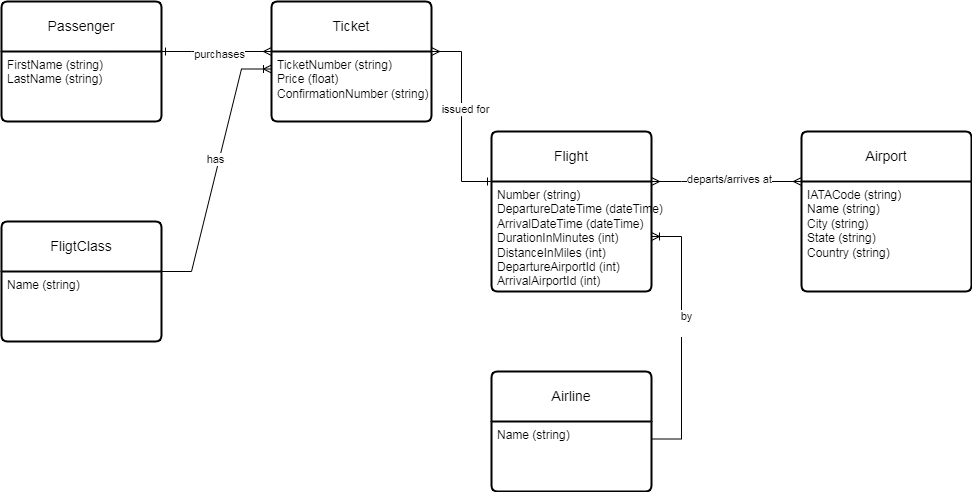

The diagram above was exported from draw.io. Its source (the exported page's mxGraphModel, read from the mxfile embedded in the PNG):
<mxGraphModel dx="1050" dy="530" grid="1" gridSize="10" guides="1" tooltips="1" connect="1" arrows="1" fold="1" page="1" pageScale="1" pageWidth="827" pageHeight="1169" math="0" shadow="0">
  <root>
    <mxCell id="0" />
    <mxCell id="1" parent="0" />
    <mxCell id="kcvLWjM9aEoVZwAG9wS8-1" value="Passenger" style="swimlane;childLayout=stackLayout;horizontal=1;startSize=50;horizontalStack=0;rounded=1;fontSize=14;fontStyle=0;strokeWidth=2;resizeParent=0;resizeLast=1;shadow=0;dashed=0;align=center;arcSize=4;whiteSpace=wrap;html=1;" vertex="1" parent="1">
      <mxGeometry x="10" y="30" width="160" height="120" as="geometry" />
    </mxCell>
    <mxCell id="kcvLWjM9aEoVZwAG9wS8-2" value="&lt;div&gt;FirstName&amp;nbsp;&lt;span style=&quot;background-color: initial;&quot;&gt;(string)&lt;/span&gt;&lt;/div&gt;&lt;div&gt;&lt;span style=&quot;background-color: initial;&quot;&gt;LastName&amp;nbsp;&lt;/span&gt;&lt;span style=&quot;background-color: initial;&quot;&gt;(string)&lt;/span&gt;&lt;/div&gt;" style="align=left;strokeColor=none;fillColor=none;spacingLeft=4;fontSize=12;verticalAlign=top;resizable=0;rotatable=0;part=1;html=1;" vertex="1" parent="kcvLWjM9aEoVZwAG9wS8-1">
      <mxGeometry y="50" width="160" height="70" as="geometry" />
    </mxCell>
    <mxCell id="kcvLWjM9aEoVZwAG9wS8-3" value="Flight" style="swimlane;childLayout=stackLayout;horizontal=1;startSize=50;horizontalStack=0;rounded=1;fontSize=14;fontStyle=0;strokeWidth=2;resizeParent=0;resizeLast=1;shadow=0;dashed=0;align=center;arcSize=4;whiteSpace=wrap;html=1;" vertex="1" parent="1">
      <mxGeometry x="500" y="160" width="160" height="160" as="geometry" />
    </mxCell>
    <mxCell id="kcvLWjM9aEoVZwAG9wS8-4" value="Number (string)&lt;div&gt;DepartureDateTime (dateTime)&lt;/div&gt;&lt;div&gt;ArrivalDateTime (dateTime)&lt;/div&gt;&lt;div&gt;DurationInMinutes (int)&lt;/div&gt;&lt;div&gt;DistanceInMiles (int)&lt;/div&gt;&lt;div&gt;&lt;div&gt;DepartureAirportId&amp;nbsp;&lt;span style=&quot;background-color: initial;&quot;&gt;(int)&lt;/span&gt;&lt;/div&gt;&lt;div&gt;ArrivalAirportId (int)&lt;/div&gt;&lt;/div&gt;" style="align=left;strokeColor=none;fillColor=none;spacingLeft=4;fontSize=12;verticalAlign=top;resizable=0;rotatable=0;part=1;html=1;" vertex="1" parent="kcvLWjM9aEoVZwAG9wS8-3">
      <mxGeometry y="50" width="160" height="110" as="geometry" />
    </mxCell>
    <mxCell id="kcvLWjM9aEoVZwAG9wS8-8" value="Airport" style="swimlane;childLayout=stackLayout;horizontal=1;startSize=50;horizontalStack=0;rounded=1;fontSize=14;fontStyle=0;strokeWidth=2;resizeParent=0;resizeLast=1;shadow=0;dashed=0;align=center;arcSize=4;whiteSpace=wrap;html=1;" vertex="1" parent="1">
      <mxGeometry x="810" y="160" width="170" height="160" as="geometry" />
    </mxCell>
    <mxCell id="kcvLWjM9aEoVZwAG9wS8-9" value="IATACode (string)&lt;div&gt;Name&amp;nbsp;&lt;span style=&quot;background-color: initial;&quot;&gt;(string)&lt;/span&gt;&lt;/div&gt;&lt;div&gt;City&amp;nbsp;&lt;span style=&quot;background-color: initial;&quot;&gt;(string)&lt;/span&gt;&lt;/div&gt;&lt;div&gt;State&amp;nbsp;&lt;span style=&quot;background-color: initial;&quot;&gt;(string)&lt;/span&gt;&lt;/div&gt;&lt;div&gt;Country (string)&lt;/div&gt;" style="align=left;strokeColor=none;fillColor=none;spacingLeft=4;fontSize=12;verticalAlign=top;resizable=0;rotatable=0;part=1;html=1;" vertex="1" parent="kcvLWjM9aEoVZwAG9wS8-8">
      <mxGeometry y="50" width="170" height="110" as="geometry" />
    </mxCell>
    <mxCell id="kcvLWjM9aEoVZwAG9wS8-11" value="" style="edgeStyle=entityRelationEdgeStyle;fontSize=12;html=1;endArrow=ERmany;startArrow=ERmany;rounded=0;entryX=0;entryY=0;entryDx=0;entryDy=0;exitX=1;exitY=0;exitDx=0;exitDy=0;" edge="1" parent="1" source="kcvLWjM9aEoVZwAG9wS8-4" target="kcvLWjM9aEoVZwAG9wS8-9">
      <mxGeometry width="100" height="100" relative="1" as="geometry">
        <mxPoint x="650" y="420" as="sourcePoint" />
        <mxPoint x="750" y="320" as="targetPoint" />
      </mxGeometry>
    </mxCell>
    <mxCell id="kcvLWjM9aEoVZwAG9wS8-12" value="departs/arrives at&lt;div&gt;&lt;br&gt;&lt;/div&gt;" style="edgeLabel;html=1;align=center;verticalAlign=middle;resizable=0;points=[];" vertex="1" connectable="0" parent="kcvLWjM9aEoVZwAG9wS8-11">
      <mxGeometry x="0.032" y="-4" relative="1" as="geometry">
        <mxPoint as="offset" />
      </mxGeometry>
    </mxCell>
    <mxCell id="kcvLWjM9aEoVZwAG9wS8-13" value="Ticket" style="swimlane;childLayout=stackLayout;horizontal=1;startSize=50;horizontalStack=0;rounded=1;fontSize=14;fontStyle=0;strokeWidth=2;resizeParent=0;resizeLast=1;shadow=0;dashed=0;align=center;arcSize=4;whiteSpace=wrap;html=1;" vertex="1" parent="1">
      <mxGeometry x="280" y="30" width="160" height="120" as="geometry" />
    </mxCell>
    <mxCell id="kcvLWjM9aEoVZwAG9wS8-14" value="TicketNumber (string)&lt;div&gt;Price (float)&lt;/div&gt;&lt;div&gt;ConfirmationNumber&amp;nbsp;&lt;span style=&quot;background-color: initial;&quot;&gt;(string)&lt;/span&gt;&lt;/div&gt;" style="align=left;strokeColor=none;fillColor=none;spacingLeft=4;fontSize=12;verticalAlign=top;resizable=0;rotatable=0;part=1;html=1;" vertex="1" parent="kcvLWjM9aEoVZwAG9wS8-13">
      <mxGeometry y="50" width="160" height="70" as="geometry" />
    </mxCell>
    <mxCell id="kcvLWjM9aEoVZwAG9wS8-16" value="" style="edgeStyle=entityRelationEdgeStyle;fontSize=12;html=1;endArrow=ERone;startArrow=ERmany;rounded=0;entryX=1;entryY=0;entryDx=0;entryDy=0;exitX=0;exitY=0;exitDx=0;exitDy=0;endFill=0;" edge="1" parent="1" source="kcvLWjM9aEoVZwAG9wS8-14" target="kcvLWjM9aEoVZwAG9wS8-2">
      <mxGeometry width="100" height="100" relative="1" as="geometry">
        <mxPoint x="140" y="330" as="sourcePoint" />
        <mxPoint x="240" y="230" as="targetPoint" />
        <Array as="points">
          <mxPoint x="100" y="340" />
        </Array>
      </mxGeometry>
    </mxCell>
    <mxCell id="kcvLWjM9aEoVZwAG9wS8-18" value="purchases" style="edgeLabel;html=1;align=center;verticalAlign=middle;resizable=0;points=[];" vertex="1" connectable="0" parent="kcvLWjM9aEoVZwAG9wS8-16">
      <mxGeometry x="-0.0307" y="2" relative="1" as="geometry">
        <mxPoint as="offset" />
      </mxGeometry>
    </mxCell>
    <mxCell id="kcvLWjM9aEoVZwAG9wS8-19" value="" style="edgeStyle=entityRelationEdgeStyle;fontSize=12;html=1;endArrow=ERone;startArrow=ERmany;rounded=0;entryX=0;entryY=0;entryDx=0;entryDy=0;exitX=1;exitY=0;exitDx=0;exitDy=0;endFill=0;" edge="1" parent="1" source="kcvLWjM9aEoVZwAG9wS8-14" target="kcvLWjM9aEoVZwAG9wS8-4">
      <mxGeometry width="100" height="100" relative="1" as="geometry">
        <mxPoint x="490" y="310" as="sourcePoint" />
        <mxPoint x="590" y="210" as="targetPoint" />
      </mxGeometry>
    </mxCell>
    <mxCell id="kcvLWjM9aEoVZwAG9wS8-20" value="issued for" style="edgeLabel;html=1;align=center;verticalAlign=middle;resizable=0;points=[];" vertex="1" connectable="0" parent="kcvLWjM9aEoVZwAG9wS8-19">
      <mxGeometry x="-0.08" y="3" relative="1" as="geometry">
        <mxPoint as="offset" />
      </mxGeometry>
    </mxCell>
    <mxCell id="kcvLWjM9aEoVZwAG9wS8-22" value="Airline" style="swimlane;childLayout=stackLayout;horizontal=1;startSize=50;horizontalStack=0;rounded=1;fontSize=14;fontStyle=0;strokeWidth=2;resizeParent=0;resizeLast=1;shadow=0;dashed=0;align=center;arcSize=4;whiteSpace=wrap;html=1;" vertex="1" parent="1">
      <mxGeometry x="500" y="400" width="160" height="120" as="geometry" />
    </mxCell>
    <mxCell id="kcvLWjM9aEoVZwAG9wS8-23" value="Name (string)" style="align=left;strokeColor=none;fillColor=none;spacingLeft=4;fontSize=12;verticalAlign=top;resizable=0;rotatable=0;part=1;html=1;" vertex="1" parent="kcvLWjM9aEoVZwAG9wS8-22">
      <mxGeometry y="50" width="160" height="70" as="geometry" />
    </mxCell>
    <mxCell id="kcvLWjM9aEoVZwAG9wS8-24" value="" style="edgeStyle=entityRelationEdgeStyle;fontSize=12;html=1;endArrow=ERoneToMany;rounded=0;exitX=1;exitY=0.25;exitDx=0;exitDy=0;" edge="1" parent="1" source="kcvLWjM9aEoVZwAG9wS8-23" target="kcvLWjM9aEoVZwAG9wS8-4">
      <mxGeometry width="100" height="100" relative="1" as="geometry">
        <mxPoint x="640" y="450" as="sourcePoint" />
        <mxPoint x="740" y="350" as="targetPoint" />
      </mxGeometry>
    </mxCell>
    <mxCell id="kcvLWjM9aEoVZwAG9wS8-29" value="by&lt;div&gt;&lt;br&gt;&lt;/div&gt;" style="edgeLabel;html=1;align=center;verticalAlign=middle;resizable=0;points=[];" vertex="1" connectable="0" parent="kcvLWjM9aEoVZwAG9wS8-24">
      <mxGeometry x="0.1116" y="-4" relative="1" as="geometry">
        <mxPoint as="offset" />
      </mxGeometry>
    </mxCell>
    <mxCell id="kcvLWjM9aEoVZwAG9wS8-25" value="FligtClass" style="swimlane;childLayout=stackLayout;horizontal=1;startSize=50;horizontalStack=0;rounded=1;fontSize=14;fontStyle=0;strokeWidth=2;resizeParent=0;resizeLast=1;shadow=0;dashed=0;align=center;arcSize=4;whiteSpace=wrap;html=1;" vertex="1" parent="1">
      <mxGeometry x="10" y="250" width="160" height="120" as="geometry" />
    </mxCell>
    <mxCell id="kcvLWjM9aEoVZwAG9wS8-26" value="Name (string)" style="align=left;strokeColor=none;fillColor=none;spacingLeft=4;fontSize=12;verticalAlign=top;resizable=0;rotatable=0;part=1;html=1;" vertex="1" parent="kcvLWjM9aEoVZwAG9wS8-25">
      <mxGeometry y="50" width="160" height="70" as="geometry" />
    </mxCell>
    <mxCell id="kcvLWjM9aEoVZwAG9wS8-27" value="" style="edgeStyle=entityRelationEdgeStyle;fontSize=12;html=1;endArrow=ERoneToMany;rounded=0;exitX=1;exitY=0;exitDx=0;exitDy=0;entryX=0;entryY=0.25;entryDx=0;entryDy=0;" edge="1" parent="1" source="kcvLWjM9aEoVZwAG9wS8-26" target="kcvLWjM9aEoVZwAG9wS8-14">
      <mxGeometry width="100" height="100" relative="1" as="geometry">
        <mxPoint x="280" y="550" as="sourcePoint" />
        <mxPoint x="380" y="450" as="targetPoint" />
      </mxGeometry>
    </mxCell>
    <mxCell id="kcvLWjM9aEoVZwAG9wS8-28" value="has" style="edgeLabel;html=1;align=center;verticalAlign=middle;resizable=0;points=[];" vertex="1" connectable="0" parent="kcvLWjM9aEoVZwAG9wS8-27">
      <mxGeometry x="0.0781" y="4" relative="1" as="geometry">
        <mxPoint as="offset" />
      </mxGeometry>
    </mxCell>
  </root>
</mxGraphModel>